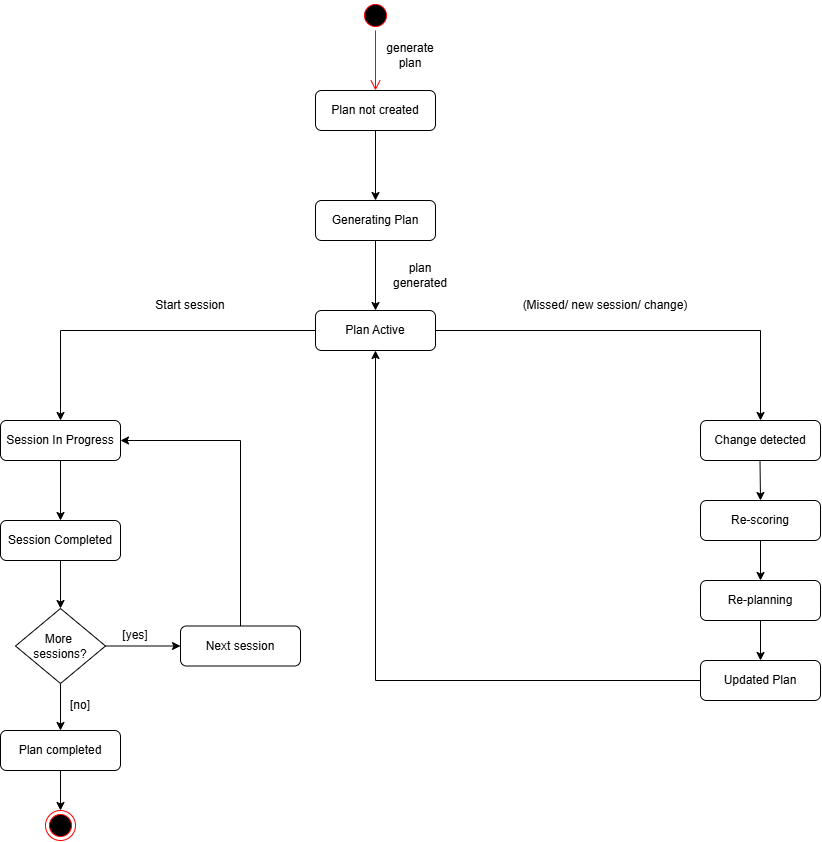

The diagram above was exported from draw.io. Its source (the exported page's mxGraphModel, read from the mxfile embedded in the PNG):
<mxGraphModel dx="1030" dy="562" grid="1" gridSize="10" guides="1" tooltips="1" connect="1" arrows="1" fold="1" page="0" pageScale="1" pageWidth="850" pageHeight="1100" math="0" shadow="0">
  <root>
    <mxCell id="0" />
    <mxCell id="1" parent="0" />
    <mxCell id="NoLEOmKgLiqovuBUJfL0-1" parent="1" style="ellipse;html=1;shape=startState;fillColor=#000000;strokeColor=#ff0000;" value="" vertex="1">
      <mxGeometry height="30" width="30" x="420" y="40" as="geometry" />
    </mxCell>
    <mxCell id="NoLEOmKgLiqovuBUJfL0-2" edge="1" parent="1" source="NoLEOmKgLiqovuBUJfL0-1" style="edgeStyle=orthogonalEdgeStyle;html=1;verticalAlign=bottom;endArrow=open;endSize=8;strokeColor=#ff0000;rounded=0;align=center;fontFamily=Helvetica;fontSize=11;fontColor=default;labelBackgroundColor=default;" value="">
      <mxGeometry relative="1" as="geometry">
        <mxPoint x="435" y="130" as="targetPoint" />
      </mxGeometry>
    </mxCell>
    <mxCell id="NoLEOmKgLiqovuBUJfL0-3" parent="1" style="rounded=1;whiteSpace=wrap;html=1;roundedPerimeter=1;" value="Plan not created" vertex="1">
      <mxGeometry height="40" width="120" x="375" y="130" as="geometry" />
    </mxCell>
    <mxCell id="NoLEOmKgLiqovuBUJfL0-4" parent="1" style="text;html=1;whiteSpace=wrap;strokeColor=none;fillColor=none;align=center;verticalAlign=middle;rounded=0;" value="generate plan" vertex="1">
      <mxGeometry height="30" width="60" x="440" y="80" as="geometry" />
    </mxCell>
    <mxCell id="NoLEOmKgLiqovuBUJfL0-5" parent="1" style="rounded=1;whiteSpace=wrap;html=1;roundedPerimeter=1;" value="Generating Plan" vertex="1">
      <mxGeometry height="40" width="120" x="375" y="240" as="geometry" />
    </mxCell>
    <mxCell id="NoLEOmKgLiqovuBUJfL0-7" parent="1" style="text;html=1;whiteSpace=wrap;strokeColor=none;fillColor=none;align=center;verticalAlign=middle;rounded=0;" value="plan generated" vertex="1">
      <mxGeometry height="30" width="60" x="450" y="300" as="geometry" />
    </mxCell>
    <mxCell id="NoLEOmKgLiqovuBUJfL0-10" edge="1" parent="1" source="NoLEOmKgLiqovuBUJfL0-3" style="endArrow=classic;html=1;rounded=0;strokeColor=default;align=center;verticalAlign=middle;fontFamily=Helvetica;fontSize=11;fontColor=default;labelBackgroundColor=default;exitX=0.5;exitY=1;exitDx=0;exitDy=0;entryX=0.5;entryY=0;entryDx=0;entryDy=0;" target="NoLEOmKgLiqovuBUJfL0-5" value="">
      <mxGeometry height="50" relative="1" width="50" as="geometry">
        <mxPoint x="400" y="310" as="sourcePoint" />
        <mxPoint x="450" y="260" as="targetPoint" />
      </mxGeometry>
    </mxCell>
    <mxCell id="NoLEOmKgLiqovuBUJfL0-11" parent="1" style="rounded=1;whiteSpace=wrap;html=1;roundedPerimeter=1;" value="Plan Active" vertex="1">
      <mxGeometry height="40" width="120" x="375" y="350" as="geometry" />
    </mxCell>
    <mxCell id="tknozSkpDEV2KZkCnivJ-1" parent="1" style="rounded=1;whiteSpace=wrap;html=1;roundedPerimeter=1;" value="Session In Progress" vertex="1">
      <mxGeometry height="40" width="120" x="60" y="460" as="geometry" />
    </mxCell>
    <mxCell id="tknozSkpDEV2KZkCnivJ-2" parent="1" style="rounded=1;whiteSpace=wrap;html=1;roundedPerimeter=1;" value="Session Completed" vertex="1">
      <mxGeometry height="40" width="120" x="60" y="560" as="geometry" />
    </mxCell>
    <mxCell id="tknozSkpDEV2KZkCnivJ-3" parent="1" style="rounded=1;whiteSpace=wrap;html=1;roundedPerimeter=1;" value="Change detected" vertex="1">
      <mxGeometry height="40" width="120" x="760" y="460" as="geometry" />
    </mxCell>
    <mxCell id="tknozSkpDEV2KZkCnivJ-4" parent="1" style="rounded=1;whiteSpace=wrap;html=1;roundedPerimeter=1;" value="Re-scoring" vertex="1">
      <mxGeometry height="40" width="120" x="760" y="540" as="geometry" />
    </mxCell>
    <mxCell id="tknozSkpDEV2KZkCnivJ-5" parent="1" style="rounded=1;whiteSpace=wrap;html=1;roundedPerimeter=1;" value="Re-planning" vertex="1">
      <mxGeometry height="40" width="120" x="760" y="620" as="geometry" />
    </mxCell>
    <mxCell id="tknozSkpDEV2KZkCnivJ-6" parent="1" style="rounded=1;whiteSpace=wrap;html=1;roundedPerimeter=1;" value="Updated Plan" vertex="1">
      <mxGeometry height="40" width="120" x="760" y="700" as="geometry" />
    </mxCell>
    <mxCell id="tknozSkpDEV2KZkCnivJ-7" parent="1" style="rounded=1;whiteSpace=wrap;html=1;roundedPerimeter=1;" value="Next session" vertex="1">
      <mxGeometry height="40" width="120" x="240" y="665.5" as="geometry" />
    </mxCell>
    <mxCell id="tknozSkpDEV2KZkCnivJ-8" parent="1" style="rounded=1;whiteSpace=wrap;html=1;roundedPerimeter=1;" value="Plan completed" vertex="1">
      <mxGeometry height="40" width="120" x="60" y="770" as="geometry" />
    </mxCell>
    <mxCell id="tknozSkpDEV2KZkCnivJ-9" edge="1" parent="1" source="NoLEOmKgLiqovuBUJfL0-5" style="endArrow=classic;html=1;rounded=0;strokeColor=default;align=center;verticalAlign=middle;fontFamily=Helvetica;fontSize=11;fontColor=default;labelBackgroundColor=default;exitX=0.5;exitY=1;exitDx=0;exitDy=0;entryX=0.5;entryY=0;entryDx=0;entryDy=0;" target="NoLEOmKgLiqovuBUJfL0-11" value="">
      <mxGeometry height="50" relative="1" width="50" as="geometry">
        <mxPoint x="420" y="310" as="sourcePoint" />
        <mxPoint x="470" y="260" as="targetPoint" />
      </mxGeometry>
    </mxCell>
    <mxCell id="tknozSkpDEV2KZkCnivJ-10" edge="1" parent="1" source="NoLEOmKgLiqovuBUJfL0-11" style="endArrow=classic;html=1;rounded=0;strokeColor=default;align=center;verticalAlign=middle;fontFamily=Helvetica;fontSize=11;fontColor=default;labelBackgroundColor=default;exitX=0;exitY=0.5;exitDx=0;exitDy=0;entryX=0.5;entryY=0;entryDx=0;entryDy=0;" target="tknozSkpDEV2KZkCnivJ-1" value="">
      <mxGeometry height="50" relative="1" width="50" as="geometry">
        <Array as="points">
          <mxPoint x="120" y="370" />
        </Array>
        <mxPoint x="420" y="310" as="sourcePoint" />
        <mxPoint x="470" y="260" as="targetPoint" />
      </mxGeometry>
    </mxCell>
    <mxCell id="tknozSkpDEV2KZkCnivJ-11" edge="1" parent="1" source="NoLEOmKgLiqovuBUJfL0-11" style="endArrow=classic;html=1;rounded=0;strokeColor=default;align=center;verticalAlign=middle;fontFamily=Helvetica;fontSize=11;fontColor=default;labelBackgroundColor=default;exitX=1;exitY=0.5;exitDx=0;exitDy=0;entryX=0.5;entryY=0;entryDx=0;entryDy=0;" target="tknozSkpDEV2KZkCnivJ-3" value="">
      <mxGeometry height="50" relative="1" width="50" as="geometry">
        <Array as="points">
          <mxPoint x="820" y="370" />
        </Array>
        <mxPoint x="420" y="310" as="sourcePoint" />
        <mxPoint x="470" y="260" as="targetPoint" />
      </mxGeometry>
    </mxCell>
    <mxCell id="tknozSkpDEV2KZkCnivJ-12" edge="1" parent="1" source="tknozSkpDEV2KZkCnivJ-1" style="endArrow=classic;html=1;rounded=0;strokeColor=default;align=center;verticalAlign=middle;fontFamily=Helvetica;fontSize=11;fontColor=default;labelBackgroundColor=default;exitX=0.5;exitY=1;exitDx=0;exitDy=0;" target="tknozSkpDEV2KZkCnivJ-2" value="">
      <mxGeometry height="50" relative="1" width="50" as="geometry">
        <mxPoint x="420" y="490" as="sourcePoint" />
        <mxPoint x="470" y="440" as="targetPoint" />
      </mxGeometry>
    </mxCell>
    <mxCell id="tknozSkpDEV2KZkCnivJ-13" edge="1" parent="1" style="endArrow=classic;html=1;rounded=0;strokeColor=default;align=center;verticalAlign=middle;fontFamily=Helvetica;fontSize=11;fontColor=default;labelBackgroundColor=default;exitX=0.5;exitY=1;exitDx=0;exitDy=0;entryX=0.5;entryY=0;entryDx=0;entryDy=0;" target="tknozSkpDEV2KZkCnivJ-4" value="">
      <mxGeometry height="50" relative="1" width="50" as="geometry">
        <mxPoint x="819.5" y="500" as="sourcePoint" />
        <mxPoint x="819.5" y="560" as="targetPoint" />
      </mxGeometry>
    </mxCell>
    <mxCell id="tknozSkpDEV2KZkCnivJ-14" edge="1" parent="1" source="tknozSkpDEV2KZkCnivJ-4" style="endArrow=classic;html=1;rounded=0;strokeColor=default;align=center;verticalAlign=middle;fontFamily=Helvetica;fontSize=11;fontColor=default;labelBackgroundColor=default;exitX=0.5;exitY=1;exitDx=0;exitDy=0;entryX=0.5;entryY=0;entryDx=0;entryDy=0;" target="tknozSkpDEV2KZkCnivJ-5" value="">
      <mxGeometry height="50" relative="1" width="50" as="geometry">
        <mxPoint x="420" y="490" as="sourcePoint" />
        <mxPoint x="470" y="440" as="targetPoint" />
      </mxGeometry>
    </mxCell>
    <mxCell id="tknozSkpDEV2KZkCnivJ-15" edge="1" parent="1" source="tknozSkpDEV2KZkCnivJ-5" style="endArrow=classic;html=1;rounded=0;strokeColor=default;align=center;verticalAlign=middle;fontFamily=Helvetica;fontSize=11;fontColor=default;labelBackgroundColor=default;exitX=0.5;exitY=1;exitDx=0;exitDy=0;entryX=0.5;entryY=0;entryDx=0;entryDy=0;" target="tknozSkpDEV2KZkCnivJ-6" value="">
      <mxGeometry height="50" relative="1" width="50" as="geometry">
        <mxPoint x="420" y="490" as="sourcePoint" />
        <mxPoint x="470" y="440" as="targetPoint" />
      </mxGeometry>
    </mxCell>
    <mxCell id="tknozSkpDEV2KZkCnivJ-16" edge="1" parent="1" source="tknozSkpDEV2KZkCnivJ-6" style="endArrow=classic;html=1;rounded=0;strokeColor=default;align=center;verticalAlign=middle;fontFamily=Helvetica;fontSize=11;fontColor=default;labelBackgroundColor=default;exitX=0;exitY=0.5;exitDx=0;exitDy=0;entryX=0.5;entryY=1;entryDx=0;entryDy=0;" target="NoLEOmKgLiqovuBUJfL0-11" value="">
      <mxGeometry height="50" relative="1" width="50" as="geometry">
        <Array as="points">
          <mxPoint x="435" y="720" />
        </Array>
        <mxPoint x="420" y="630" as="sourcePoint" />
        <mxPoint x="470" y="580" as="targetPoint" />
      </mxGeometry>
    </mxCell>
    <mxCell id="tknozSkpDEV2KZkCnivJ-17" parent="1" style="shape=rhombus;html=1;dashed=0;whiteSpace=wrap;perimeter=rhombusPerimeter;" value="More&amp;nbsp;&lt;div&gt;sessions?&lt;/div&gt;" vertex="1">
      <mxGeometry height="75" width="90" x="75" y="648" as="geometry" />
    </mxCell>
    <mxCell id="tknozSkpDEV2KZkCnivJ-18" edge="1" parent="1" source="tknozSkpDEV2KZkCnivJ-2" style="endArrow=classic;html=1;rounded=0;strokeColor=default;align=center;verticalAlign=middle;fontFamily=Helvetica;fontSize=11;fontColor=default;labelBackgroundColor=default;exitX=0.5;exitY=1;exitDx=0;exitDy=0;entryX=0.5;entryY=0;entryDx=0;entryDy=0;" target="tknozSkpDEV2KZkCnivJ-17" value="">
      <mxGeometry height="50" relative="1" width="50" as="geometry">
        <mxPoint x="420" y="630" as="sourcePoint" />
        <mxPoint x="470" y="580" as="targetPoint" />
      </mxGeometry>
    </mxCell>
    <mxCell id="tknozSkpDEV2KZkCnivJ-19" edge="1" parent="1" source="tknozSkpDEV2KZkCnivJ-17" style="endArrow=classic;html=1;rounded=0;strokeColor=default;align=center;verticalAlign=middle;fontFamily=Helvetica;fontSize=11;fontColor=default;labelBackgroundColor=default;exitX=0.5;exitY=1;exitDx=0;exitDy=0;entryX=0.5;entryY=0;entryDx=0;entryDy=0;" target="tknozSkpDEV2KZkCnivJ-8" value="">
      <mxGeometry height="50" relative="1" width="50" as="geometry">
        <mxPoint x="420" y="630" as="sourcePoint" />
        <mxPoint x="470" y="580" as="targetPoint" />
      </mxGeometry>
    </mxCell>
    <mxCell id="tknozSkpDEV2KZkCnivJ-20" edge="1" parent="1" source="tknozSkpDEV2KZkCnivJ-17" style="endArrow=classic;html=1;rounded=0;strokeColor=default;align=center;verticalAlign=middle;fontFamily=Helvetica;fontSize=11;fontColor=default;labelBackgroundColor=default;exitX=1;exitY=0.5;exitDx=0;exitDy=0;entryX=0;entryY=0.5;entryDx=0;entryDy=0;" target="tknozSkpDEV2KZkCnivJ-7" value="">
      <mxGeometry height="50" relative="1" width="50" as="geometry">
        <mxPoint x="420" y="630" as="sourcePoint" />
        <mxPoint x="470" y="580" as="targetPoint" />
      </mxGeometry>
    </mxCell>
    <mxCell id="tknozSkpDEV2KZkCnivJ-21" edge="1" parent="1" source="tknozSkpDEV2KZkCnivJ-7" style="endArrow=classic;html=1;rounded=0;strokeColor=default;align=center;verticalAlign=middle;fontFamily=Helvetica;fontSize=11;fontColor=default;labelBackgroundColor=default;exitX=0.5;exitY=0;exitDx=0;exitDy=0;entryX=1;entryY=0.5;entryDx=0;entryDy=0;" target="tknozSkpDEV2KZkCnivJ-1" value="">
      <mxGeometry height="50" relative="1" width="50" as="geometry">
        <Array as="points">
          <mxPoint x="300" y="480" />
        </Array>
        <mxPoint x="420" y="630" as="sourcePoint" />
        <mxPoint x="470" y="580" as="targetPoint" />
      </mxGeometry>
    </mxCell>
    <mxCell id="tknozSkpDEV2KZkCnivJ-22" parent="1" style="text;html=1;whiteSpace=wrap;strokeColor=none;fillColor=none;align=center;verticalAlign=middle;rounded=0;" value="Start session" vertex="1">
      <mxGeometry height="30" width="120" x="190" y="330" as="geometry" />
    </mxCell>
    <mxCell id="tknozSkpDEV2KZkCnivJ-23" parent="1" style="text;html=1;whiteSpace=wrap;strokeColor=none;fillColor=none;align=center;verticalAlign=middle;rounded=0;" value="(Missed/ new session/ change)" vertex="1">
      <mxGeometry height="30" width="190" x="570" y="330" as="geometry" />
    </mxCell>
    <mxCell id="tknozSkpDEV2KZkCnivJ-24" parent="1" style="text;html=1;whiteSpace=wrap;strokeColor=none;fillColor=none;align=center;verticalAlign=middle;rounded=0;" value="[yes]" vertex="1">
      <mxGeometry height="30" width="60" x="165" y="660" as="geometry" />
    </mxCell>
    <mxCell id="tknozSkpDEV2KZkCnivJ-25" parent="1" style="text;html=1;whiteSpace=wrap;strokeColor=none;fillColor=none;align=center;verticalAlign=middle;rounded=0;" value="[no]" vertex="1">
      <mxGeometry height="30" width="60" x="110" y="730" as="geometry" />
    </mxCell>
    <mxCell id="tknozSkpDEV2KZkCnivJ-26" parent="1" style="ellipse;html=1;shape=endState;fillColor=#000000;strokeColor=#ff0000;" value="" vertex="1">
      <mxGeometry height="30" width="30" x="105" y="850" as="geometry" />
    </mxCell>
    <mxCell id="tknozSkpDEV2KZkCnivJ-27" edge="1" parent="1" source="tknozSkpDEV2KZkCnivJ-8" style="endArrow=classic;html=1;rounded=0;strokeColor=default;align=center;verticalAlign=middle;fontFamily=Helvetica;fontSize=11;fontColor=default;labelBackgroundColor=default;exitX=0.5;exitY=1;exitDx=0;exitDy=0;entryX=0.5;entryY=0;entryDx=0;entryDy=0;" target="tknozSkpDEV2KZkCnivJ-26" value="">
      <mxGeometry height="50" relative="1" width="50" as="geometry">
        <mxPoint x="420" y="790" as="sourcePoint" />
        <mxPoint x="470" y="740" as="targetPoint" />
      </mxGeometry>
    </mxCell>
  </root>
</mxGraphModel>